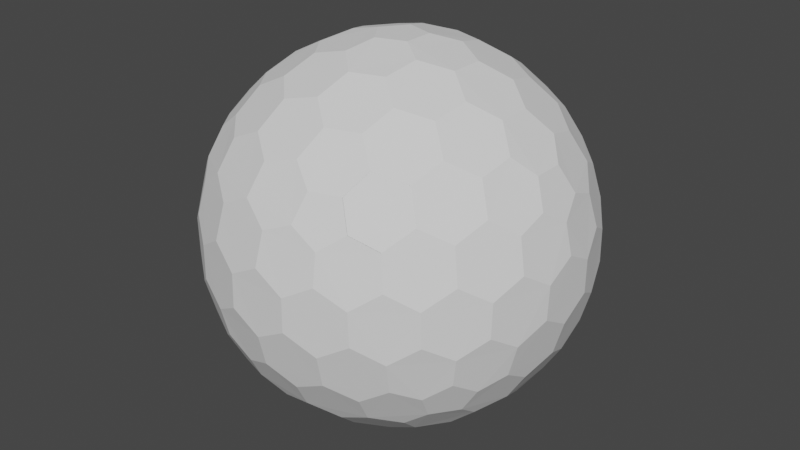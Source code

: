 # Source: barrier01.blend  (saved by Blender 3.3.6; exported with 4.5.12 LTS)
import bpy
from mathutils import Matrix  # noqa: F401  (used for matrix-valued properties, if any)

bpy.ops.wm.read_factory_settings(use_empty=True)
scene = bpy.context.scene
scene.name = 'Scene'

# ---- world
world_world = bpy.data.worlds.new('World'); scene.world = world_world
world_world.use_nodes = True; world_world.node_tree.nodes.clear()
_N = world_world.node_tree.nodes; _L = world_world.node_tree.links
n0 = _N.new('ShaderNodeOutputWorld'); n0.name = 'World Output'; n0.location = (300, 300)
n1 = _N.new('ShaderNodeBackground'); n1.name = 'Background'; n1.location = (10, 300)
n1.inputs[0].default_value = (0.05088, 0.05088, 0.05088, 1.0)
_L.new(n1.outputs[0], n0.inputs[0])
n0.is_active_output = True
world_world.color = (0.05088, 0.05088, 0.05088)
world_world.use_sun_shadow = False
world_world.sun_shadow_jitter_overblur = 0.0

# ---- meshes
me_icosphere = bpy.data.meshes.new('Icosphere')
me_icosphere.from_pydata([(0.04127, -0.1974, -0.9758), (0.7132, -0.4915, -0.533), (-0.108, -0.1489, -0.9758), (-0.108, 0.008087, -0.9758), (0.04127, 0.0566, -0.9758), (0.7957, -0.4915, -0.3995), (-0.1546, -0.9573, -0.3995), (-0.8913, -0.1974, -0.3995), (-0.3962, 0.738, -0.3995), (0.6464, 0.5562, -0.3995), (0.7544, -0.6185, -0.317), (-0.2882, -0.9573, -0.317), (-0.9325, -0.07041, -0.317), (-0.2882, 0.8165, -0.317), (0.7544, 0.4777, -0.317), (0.3294, -0.8303, 0.533), (-0.6209, -0.6185, 0.533), (-0.7132, 0.3507, 0.533), (0.1801, 0.738, 0.533), (0.8245, 0.008087, 0.533), (0.108, 0.008087, 0.9758), (0.3781, 0.01678, 0.9011), (0.6369, 0.01678, 0.7412), (0.2298, 0.09652, 0.9402), (0.1998, 0.2622, 0.9011), (0.5067, 0.1046, 0.8199), (0.4806, 0.2788, 0.7777), (0.3231, 0.3574, 0.8199), (0.2797, 0.5084, 0.7412), (0.7382, 0.09652, 0.626), (0.7166, 0.2622, 0.5817), (0.5888, 0.3574, 0.6556), (0.5378, 0.5084, 0.5817), (0.3869, 0.5801, 0.626), (0.3294, 0.6895, 0.533), (-0.04127, 0.0566, 0.9758), (0.03391, 0.3161, 0.9011), (0.1139, 0.5623, 0.7412), (-0.08776, 0.1997, 0.9402), (-0.2546, 0.2224, 0.9011), (-0.009907, 0.4656, 0.8199), (-0.1836, 0.4946, 0.7777), (-0.307, 0.369, 0.8199), (-0.464, 0.3745, 0.7412), (0.06935, 0.6832, 0.626), (-0.09491, 0.714, 0.5817), (-0.2249, 0.6218, 0.6556), (-0.3843, 0.6199, 0.5817), (-0.4991, 0.4985, 0.626), (-0.6209, 0.4777, 0.533), (-0.1335, -0.07041, 0.9758), (-0.3571, 0.08129, 0.9011), (-0.5665, 0.2334, 0.7412), (-0.284, -0.07041, 0.9402), (-0.3571, -0.2221, 0.9011), (-0.5128, 0.0858, 0.8199), (-0.5941, -0.07041, 0.7777), (-0.5128, -0.2266, 0.8199), (-0.5665, -0.3742, 0.7412), (-0.6953, 0.2284, 0.626), (-0.7753, 0.08171, 0.5817), (-0.7278, -0.07041, 0.6556), (-0.7753, -0.2225, 0.5817), (-0.6953, -0.3693, 0.626), (-0.7132, -0.4915, 0.533), (-0.04127, -0.1974, 0.9758), (-0.2546, -0.3632, 0.9011), (-0.464, -0.5153, 0.7412), (-0.08776, -0.3405, 0.9402), (0.03391, -0.4569, 0.9011), (-0.307, -0.5099, 0.8199), (-0.1836, -0.6354, 0.7777), (-0.009907, -0.6064, 0.8199), (0.1139, -0.7031, 0.7412), (-0.4991, -0.6394, 0.626), (-0.3843, -0.7608, 0.5817), (-0.2249, -0.7626, 0.6556), (-0.09491, -0.8548, 0.5817), (0.06935, -0.8241, 0.626), (0.1801, -0.8788, 0.533), (0.108, -0.1489, 0.9758), (0.1998, -0.4031, 0.9011), (0.2797, -0.6492, 0.7412), (0.2298, -0.2373, 0.9402), (0.3781, -0.1576, 0.9011), (0.3231, -0.4982, 0.8199), (0.4806, -0.4196, 0.7777), (0.5067, -0.2455, 0.8199), (0.6369, -0.1576, 0.7412), (0.3869, -0.7209, 0.626), (0.5378, -0.6492, 0.5817), (0.5888, -0.4982, 0.6556), (0.7166, -0.4031, 0.5817), (0.7382, -0.2373, 0.626), (0.8245, -0.1489, 0.533), (0.8913, 0.0566, 0.3995), (0.9199, 0.2224, 0.1752), (0.8704, 0.3745, -0.08356), (0.8802, 0.1997, 0.342), (0.7908, 0.3161, 0.4333), (0.8706, 0.369, 0.09203), (0.7777, 0.4946, 0.1836), (0.7377, 0.4656, 0.3578), (0.612, 0.5623, 0.4333), (0.7831, 0.4985, -0.1665), (0.6921, 0.6199, -0.08356), (0.687, 0.6218, 0.09203), (0.5627, 0.714, 0.1752), (0.5289, 0.6832, 0.342), (0.3962, 0.738, 0.3995), (0.1546, 0.8165, 0.3995), (0.005802, 0.8949, 0.1752), (-0.1541, 0.8949, -0.08356), (0.01511, 0.8502, 0.342), (-0.1232, 0.8011, 0.4333), (-0.1489, 0.8934, 0.09203), (-0.2971, 0.8438, 0.1836), (-0.2818, 0.7968, 0.3578), (-0.4126, 0.7071, 0.4333), (-0.2991, 0.8502, -0.1665), (-0.4427, 0.8011, -0.08356), (-0.446, 0.7968, 0.09203), (-0.5721, 0.7071, 0.1752), (-0.5533, 0.6655, 0.342), (-0.6464, 0.5562, 0.3995), (-0.7957, 0.3507, 0.3995), (-0.9163, 0.2334, 0.1752), (-0.9657, 0.08129, -0.08356), (-0.8709, 0.2284, 0.342), (-0.867, 0.08171, 0.4333), (-0.9626, 0.0858, 0.09203), (-0.9613, -0.07041, 0.1836), (-0.9119, -0.07041, 0.3578), (-0.867, -0.2225, 0.4333), (-0.968, -0.07041, -0.1665), (-0.9657, -0.2221, -0.08356), (-0.9626, -0.2266, 0.09203), (-0.9163, -0.3742, 0.1752), (-0.8709, -0.3693, 0.342), (-0.7957, -0.4915, 0.3995), (-0.6464, -0.697, 0.3995), (-0.5721, -0.8479, 0.1752), (-0.4427, -0.942, -0.08356), (-0.5533, -0.8063, 0.342), (-0.4126, -0.8479, 0.4333), (-0.446, -0.9377, 0.09203), (-0.2971, -0.9846, 0.1836), (-0.2818, -0.9377, 0.3578), (-0.1232, -0.942, 0.4333), (-0.2991, -0.991, -0.1665), (-0.1541, -1.036, -0.08356), (-0.1489, -1.034, 0.09203), (0.005802, -1.036, 0.1752), (0.01511, -0.991, 0.342), (0.1546, -0.9573, 0.3995), (0.3962, -0.8788, 0.3995), (0.5627, -0.8548, 0.1752), (0.6921, -0.7608, -0.08356), (0.5289, -0.8241, 0.342), (0.612, -0.7031, 0.4333), (0.687, -0.7626, 0.09203), (0.7777, -0.6354, 0.1836), (0.7377, -0.6064, 0.3578), (0.7908, -0.4569, 0.4333), (0.7831, -0.6394, -0.1665), (0.8704, -0.5153, -0.08356), (0.8706, -0.5099, 0.09203), (0.9199, -0.3632, 0.1752), (0.8802, -0.3405, 0.342), (0.8913, -0.1974, 0.3995), (0.2882, 0.8165, 0.317), (0.4427, 0.8011, 0.08356), (0.5721, 0.7071, -0.1752), (0.2991, 0.8502, 0.1665), (0.1541, 0.8949, 0.08356), (0.446, 0.7968, -0.09203), (0.2971, 0.8438, -0.1836), (0.1489, 0.8934, -0.09203), (-0.005802, 0.8949, -0.1752), (0.5533, 0.6655, -0.342), (0.4126, 0.7071, -0.4333), (0.2818, 0.7968, -0.3578), (0.1232, 0.8011, -0.4333), (-0.01511, 0.8502, -0.342), (-0.1546, 0.8165, -0.3995), (-0.7544, 0.4777, 0.317), (-0.6921, 0.6199, 0.08356), (-0.5627, 0.714, -0.1752), (-0.7831, 0.4985, 0.1665), (-0.8704, 0.3745, 0.08356), (-0.687, 0.6218, -0.09203), (-0.7777, 0.4946, -0.1836), (-0.8706, 0.369, -0.09203), (-0.9199, 0.2224, -0.1752), (-0.5289, 0.6832, -0.342), (-0.612, 0.5623, -0.4333), (-0.7377, 0.4656, -0.3578), (-0.7908, 0.3161, -0.4333), (-0.8802, 0.1997, -0.342), (-0.8913, 0.0566, -0.3995), (-0.7544, -0.6185, 0.317), (-0.8704, -0.5153, 0.08356), (-0.9199, -0.3632, -0.1752), (-0.7831, -0.6394, 0.1665), (-0.6921, -0.7608, 0.08356), (-0.8706, -0.5099, -0.09203), (-0.7777, -0.6354, -0.1836), (-0.687, -0.7626, -0.09203), (-0.5627, -0.8548, -0.1752), (-0.8802, -0.3405, -0.342), (-0.7908, -0.4569, -0.4333), (-0.7377, -0.6064, -0.3578), (-0.612, -0.7031, -0.4333), (-0.5289, -0.8241, -0.342), (-0.3962, -0.8788, -0.3995), (0.2882, -0.9573, 0.317), (0.1541, -1.036, 0.08356), (-0.005802, -1.036, -0.1752), (0.2991, -0.991, 0.1665), (0.4427, -0.942, 0.08356), (0.1489, -1.034, -0.09203), (0.2971, -0.9846, -0.1836), (0.446, -0.9377, -0.09203), (0.5721, -0.8479, -0.1752), (-0.01511, -0.991, -0.342), (0.1232, -0.942, -0.4333), (0.2818, -0.9377, -0.3578), (0.4126, -0.8479, -0.4333), (0.5533, -0.8063, -0.342), (0.6464, -0.697, -0.3995), (0.9325, -0.07041, 0.317), (0.9657, -0.2221, 0.08356), (0.9163, -0.3742, -0.1752), (0.968, -0.07041, 0.1665), (0.9657, 0.08129, 0.08356), (0.9626, -0.2266, -0.09203), (0.9613, -0.07041, -0.1836), (0.9626, 0.0858, -0.09203), (0.9163, 0.2334, -0.1752), (0.8709, -0.3693, -0.342), (0.867, -0.2225, -0.4333), (0.9119, -0.07041, -0.3578), (0.867, 0.08171, -0.4333), (0.8709, 0.2284, -0.342), (0.7957, 0.3507, -0.3995), (0.6209, 0.4777, -0.533), (0.464, 0.3745, -0.7412), (0.2546, 0.2224, -0.9011), (0.4991, 0.4985, -0.626), (0.3843, 0.6199, -0.5817), (0.307, 0.369, -0.8199), (0.1836, 0.4946, -0.7777), (0.2249, 0.6218, -0.6556), (0.09491, 0.714, -0.5817), (0.08776, 0.1997, -0.9402), (-0.03391, 0.3161, -0.9011), (0.009907, 0.4656, -0.8199), (-0.1139, 0.5623, -0.7412), (-0.06935, 0.6832, -0.626), (-0.1801, 0.738, -0.533), (-0.3294, 0.6895, -0.533), (-0.2797, 0.5084, -0.7412), (-0.1998, 0.2622, -0.9011), (-0.3869, 0.5801, -0.626), (-0.5378, 0.5084, -0.5817), (-0.3231, 0.3574, -0.8199), (-0.4806, 0.2788, -0.7777), (-0.5888, 0.3574, -0.6556), (-0.7166, 0.2622, -0.5817), (-0.2298, 0.09652, -0.9402), (-0.3781, 0.01678, -0.9011), (-0.5067, 0.1046, -0.8199), (-0.6369, 0.01678, -0.7412), (-0.7382, 0.09652, -0.626), (-0.8245, 0.008087, -0.533), (-0.8245, -0.1489, -0.533), (-0.6369, -0.1576, -0.7412), (-0.3781, -0.1576, -0.9011), (-0.7382, -0.2373, -0.626), (-0.7166, -0.4031, -0.5817), (-0.5067, -0.2455, -0.8199), (-0.4806, -0.4196, -0.7777), (-0.5888, -0.4982, -0.6556), (-0.5378, -0.6492, -0.5817), (-0.2298, -0.2373, -0.9402), (-0.1998, -0.4031, -0.9011), (-0.3231, -0.4982, -0.8199), (-0.2797, -0.6492, -0.7412), (-0.3869, -0.7209, -0.626), (-0.3294, -0.8303, -0.533), (0.7132, 0.3507, -0.533), (0.7753, 0.08171, -0.5817), (0.7753, -0.2225, -0.5817), (0.6953, 0.2284, -0.626), (0.5665, 0.2334, -0.7412), (0.7278, -0.07041, -0.6556), (0.5941, -0.07041, -0.7777), (0.5128, 0.0858, -0.8199), (0.3571, 0.08129, -0.9011), (0.6953, -0.3693, -0.626), (0.5665, -0.3742, -0.7412), (0.5128, -0.2266, -0.8199), (0.3571, -0.2221, -0.9011), (0.284, -0.07041, -0.9402), (0.1335, -0.07041, -0.9758), (-0.1801, -0.8788, -0.533), (-0.1139, -0.7031, -0.7412), (-0.03391, -0.4569, -0.9011), (-0.06935, -0.8241, -0.626), (0.09491, -0.8548, -0.5817), (0.009908, -0.6064, -0.8199), (0.1836, -0.6354, -0.7777), (0.2249, -0.7626, -0.6556), (0.3843, -0.7608, -0.5817), (0.08776, -0.3405, -0.9402), (0.2546, -0.3632, -0.9011), (0.307, -0.5099, -0.8199), (0.464, -0.5153, -0.7412), (0.4991, -0.6394, -0.626), (0.6209, -0.6185, -0.533), (0.04127, -0.1974, -0.9758), (0.04127, -0.1974, -0.9758), (-0.108, -0.1489, -0.9758), (-0.108, -0.1489, -0.9758), (-0.108, 0.008087, -0.9758), (-0.108, 0.008087, -0.9758), (0.04127, 0.0566, -0.9758), (0.04127, 0.0566, -0.9758), (0.7132, -0.4915, -0.533), (0.7132, -0.4915, -0.533), (0.7957, -0.4915, -0.3995), (0.7957, -0.4915, -0.3995), (0.7544, -0.6185, -0.317), (0.7544, -0.6185, -0.317), (-0.1546, -0.9573, -0.3995), (-0.1546, -0.9573, -0.3995), (-0.2882, -0.9573, -0.317), (-0.2882, -0.9573, -0.317), (-0.8913, -0.1974, -0.3995), (-0.8913, -0.1974, -0.3995), (-0.9325, -0.07041, -0.317), (-0.9325, -0.07041, -0.317), (-0.3962, 0.738, -0.3995), (-0.3962, 0.738, -0.3995), (-0.2882, 0.8165, -0.317), (-0.2882, 0.8165, -0.317), (0.6464, 0.5562, -0.3995), (0.6464, 0.5562, -0.3995), (0.7544, 0.4777, -0.317), (0.7544, 0.4777, -0.317), (0.3781, 0.01678, 0.9011), (0.3781, 0.01678, 0.9011), (0.2298, 0.09652, 0.9402), (0.2298, 0.09652, 0.9402), (0.108, 0.008087, 0.9758), (0.108, 0.008087, 0.9758), (0.1998, 0.2622, 0.9011), (0.1998, 0.2622, 0.9011), (0.6369, 0.01678, 0.7412), (0.6369, 0.01678, 0.7412), (0.5067, 0.1046, 0.8199), (0.5067, 0.1046, 0.8199), (0.4806, 0.2788, 0.7777), (0.4806, 0.2788, 0.7777), (0.3231, 0.3574, 0.8199), (0.3231, 0.3574, 0.8199), (0.2797, 0.5084, 0.7412), (0.2797, 0.5084, 0.7412), (0.8245, 0.008087, 0.533), (0.8245, 0.008087, 0.533), (0.7382, 0.09652, 0.626), (0.7382, 0.09652, 0.626), (0.7166, 0.2622, 0.5817), (0.7166, 0.2622, 0.5817), (0.5888, 0.3574, 0.6556), (0.5888, 0.3574, 0.6556), (0.5378, 0.5084, 0.5817), (0.5378, 0.5084, 0.5817), (0.3869, 0.5801, 0.626), (0.3869, 0.5801, 0.626), (0.1801, 0.738, 0.533), (0.1801, 0.738, 0.533), (0.3294, 0.6895, 0.533), (0.3294, 0.6895, 0.533), (-0.04127, 0.0566, 0.9758), (-0.04127, 0.0566, 0.9758), (0.03391, 0.3161, 0.9011), (0.03391, 0.3161, 0.9011), (0.1139, 0.5623, 0.7412), (0.1139, 0.5623, 0.7412), (-0.08776, 0.1997, 0.9402), (-0.08776, 0.1997, 0.9402), (-0.2546, 0.2224, 0.9011), (-0.2546, 0.2224, 0.9011), (-0.009907, 0.4656, 0.8199), (-0.009907, 0.4656, 0.8199), (-0.1836, 0.4946, 0.7777), (-0.1836, 0.4946, 0.7777), (-0.307, 0.369, 0.8199), (-0.307, 0.369, 0.8199), (-0.464, 0.3745, 0.7412), (-0.464, 0.3745, 0.7412), (0.06935, 0.6832, 0.626), (0.06935, 0.6832, 0.626), (-0.09491, 0.714, 0.5817), (-0.09491, 0.714, 0.5817), (-0.2249, 0.6218, 0.6556), (-0.2249, 0.6218, 0.6556), (-0.3843, 0.6199, 0.5817), (-0.3843, 0.6199, 0.5817), (-0.4991, 0.4985, 0.626), (-0.4991, 0.4985, 0.626), (-0.7132, 0.3507, 0.533), (-0.7132, 0.3507, 0.533), (-0.6209, 0.4777, 0.533), (-0.6209, 0.4777, 0.533), (-0.1335, -0.07041, 0.9758), (-0.1335, -0.07041, 0.9758), (-0.3571, 0.08129, 0.9011), (-0.3571, 0.08129, 0.9011), (-0.5665, 0.2334, 0.7412), (-0.5665, 0.2334, 0.7412), (-0.284, -0.07041, 0.9402), (-0.284, -0.07041, 0.9402), (-0.3571, -0.2221, 0.9011), (-0.3571, -0.2221, 0.9011), (-0.5128, 0.0858, 0.8199), (-0.5128, 0.0858, 0.8199), (-0.5941, -0.07041, 0.7777), (-0.5941, -0.07041, 0.7777), (-0.5128, -0.2266, 0.8199), (-0.5128, -0.2266, 0.8199), (-0.5665, -0.3742, 0.7412), (-0.5665, -0.3742, 0.7412), (-0.6953, 0.2284, 0.626), (-0.6953, 0.2284, 0.626), (-0.7753, 0.08171, 0.5817), (-0.7753, 0.08171, 0.5817), (-0.7278, -0.07041, 0.6556), (-0.7278, -0.07041, 0.6556), (-0.7753, -0.2225, 0.5817), (-0.7753, -0.2225, 0.5817), (-0.6953, -0.3693, 0.626), (-0.6953, -0.3693, 0.626), (-0.6209, -0.6185, 0.533), (-0.6209, -0.6185, 0.533), (-0.7132, -0.4915, 0.533), (-0.7132, -0.4915, 0.533), (-0.04127, -0.1974, 0.9758), (-0.04127, -0.1974, 0.9758), (-0.2546, -0.3632, 0.9011), (-0.2546, -0.3632, 0.9011), (-0.464, -0.5153, 0.7412), (-0.464, -0.5153, 0.7412), (-0.08776, -0.3405, 0.9402), (-0.08776, -0.3405, 0.9402), (0.03391, -0.4569, 0.9011), (0.03391, -0.4569, 0.9011), (-0.307, -0.5099, 0.8199), (-0.307, -0.5099, 0.8199), (-0.1836, -0.6354, 0.7777), (-0.1836, -0.6354, 0.7777), (-0.009907, -0.6064, 0.8199), (-0.009907, -0.6064, 0.8199), (0.1139, -0.7031, 0.7412), (0.1139, -0.7031, 0.7412), (-0.4991, -0.6394, 0.626), (-0.4991, -0.6394, 0.626), (-0.3843, -0.7608, 0.5817), (-0.3843, -0.7608, 0.5817), (-0.2249, -0.7626, 0.6556), (-0.2249, -0.7626, 0.6556), (-0.09491, -0.8548, 0.5817), (-0.09491, -0.8548, 0.5817), (0.06935, -0.8241, 0.626), (0.06935, -0.8241, 0.626), (0.3294, -0.8303, 0.533), (0.3294, -0.8295, 0.533), (0.1801, -0.8788, 0.533), (0.1801, -0.8788, 0.533), (0.108, -0.1489, 0.9758), (0.108, -0.1489, 0.9758), (0.1998, -0.4031, 0.9011), (0.1998, -0.4031, 0.9011), (0.2797, -0.6492, 0.7412), (0.2797, -0.6492, 0.7412), (0.2298, -0.2373, 0.9402), (0.2298, -0.2373, 0.9402), (0.3781, -0.1576, 0.9011), (0.3781, -0.1576, 0.9011), (0.3231, -0.4982, 0.8199), (0.3231, -0.4982, 0.8199), (0.4806, -0.4196, 0.7777), (0.4806, -0.4196, 0.7777), (0.5067, -0.2455, 0.8199), (0.5067, -0.2455, 0.8199), (0.6369, -0.1576, 0.7412), (0.6369, -0.1576, 0.7412), (0.3869, -0.7201, 0.626), (0.3869, -0.7209, 0.626), (0.5378, -0.6484, 0.5817), (0.5378, -0.6492, 0.5817), (0.5888, -0.4982, 0.6556), (0.5888, -0.4982, 0.6556), (0.7166, -0.4031, 0.5817), (0.7166, -0.4031, 0.5817), (0.7382, -0.2373, 0.626), (0.7382, -0.2373, 0.626), (0.8245, -0.1489, 0.533), (0.8245, -0.1489, 0.533), (0.8913, 0.0566, 0.3995), (0.8913, 0.0566, 0.3995), (0.9199, 0.2224, 0.1752), (0.9199, 0.2224, 0.1752), (0.8802, 0.1997, 0.342), (0.8802, 0.1997, 0.342), (0.7908, 0.3161, 0.4333), (0.7908, 0.3161, 0.4333), (0.8704, 0.3745, -0.08356), (0.8704, 0.3745, -0.08356), (0.8706, 0.369, 0.09203), (0.8706, 0.369, 0.09203), (0.7777, 0.4946, 0.1836), (0.7777, 0.4946, 0.1836), (0.7377, 0.4656, 0.3578), (0.7377, 0.4656, 0.3578), (0.612, 0.5623, 0.4333), (0.612, 0.5623, 0.4333), (0.7831, 0.4985, -0.1665), (0.7831, 0.4985, -0.1665), (0.6921, 0.6199, -0.08356), (0.6921, 0.6199, -0.08356), (0.687, 0.6218, 0.09203), (0.687, 0.6218, 0.09203), (0.5627, 0.714, 0.1752), (0.5627, 0.714, 0.1752), (0.5289, 0.6832, 0.342), (0.5289, 0.6832, 0.342), (0.3962, 0.738, 0.3995), (0.3962, 0.738, 0.3995), (0.1546, 0.8165, 0.3995), (0.1546, 0.8165, 0.3995), (0.005802, 0.8949, 0.1752), (0.005802, 0.8949, 0.1752), (0.01511, 0.8502, 0.342), (0.01511, 0.8502, 0.342), (-0.1232, 0.8011, 0.4333), (-0.1232, 0.8011, 0.4333), (-0.1541, 0.8949, -0.08356), (-0.1541, 0.8949, -0.08356), (-0.1489, 0.8934, 0.09203), (-0.1489, 0.8934, 0.09203), (-0.2971, 0.8438, 0.1836), (-0.2971, 0.8438, 0.1836), (-0.2818, 0.7968, 0.3578), (-0.2818, 0.7968, 0.3578), (-0.4126, 0.7071, 0.4333), (-0.4126, 0.7071, 0.4333), (-0.2991, 0.8502, -0.1665), (-0.2991, 0.8502, -0.1665), (-0.4427, 0.8011, -0.08356), (-0.4427, 0.8011, -0.08356), (-0.446, 0.7968, 0.09203), (-0.446, 0.7968, 0.09203), (-0.5721, 0.7071, 0.1752), (-0.5721, 0.7071, 0.1752), (-0.5533, 0.6655, 0.342), (-0.5533, 0.6655, 0.342), (-0.6464, 0.5562, 0.3995), (-0.6464, 0.5562, 0.3995), (-0.7957, 0.3507, 0.3995), (-0.7957, 0.3507, 0.3995), (-0.9163, 0.2334, 0.1752), (-0.9163, 0.2334, 0.1752), (-0.8709, 0.2284, 0.342), (-0.8709, 0.2284, 0.342), (-0.867, 0.08171, 0.4333), (-0.867, 0.08171, 0.4333), (-0.9657, 0.08129, -0.08356), (-0.9657, 0.08129, -0.08356), (-0.9626, 0.0858, 0.09203), (-0.9626, 0.0858, 0.09203), (-0.9613, -0.07041, 0.1836), (-0.9613, -0.07041, 0.1836), (-0.9119, -0.07041, 0.3578), (-0.9119, -0.07041, 0.3578), (-0.867, -0.2225, 0.4333), (-0.867, -0.2225, 0.4333), (-0.968, -0.07041, -0.1665), (-0.968, -0.07041, -0.1665), (-0.9657, -0.2221, -0.08356), (-0.9657, -0.2221, -0.08356), (-0.9626, -0.2266, 0.09203), (-0.9626, -0.2266, 0.09203), (-0.9163, -0.3742, 0.1752), (-0.9163, -0.3742, 0.1752), (-0.8709, -0.3693, 0.342), (-0.8709, -0.3693, 0.342), (-0.7957, -0.4915, 0.3995), (-0.7957, -0.4915, 0.3995), (-0.6464, -0.697, 0.3995), (-0.6464, -0.697, 0.3995), (-0.5721, -0.8479, 0.1752), (-0.5721, -0.8479, 0.1752), (-0.5533, -0.8063, 0.342), (-0.5533, -0.8063, 0.342), (-0.4126, -0.8479, 0.4333), (-0.4126, -0.8479, 0.4333), (-0.4427, -0.942, -0.08356), (-0.4427, -0.942, -0.08356), (-0.446, -0.9377, 0.09203), (-0.446, -0.9377, 0.09203), (-0.2971, -0.9846, 0.1836), (-0.2971, -0.9846, 0.1836), (-0.2818, -0.9377, 0.3578), (-0.2818, -0.9377, 0.3578), (-0.1232, -0.942, 0.4333), (-0.1232, -0.942, 0.4333), (-0.2991, -0.991, -0.1665), (-0.2991, -0.991, -0.1665), (-0.1541, -1.036, -0.08356), (-0.1541, -1.036, -0.08356), (-0.1489, -1.034, 0.09203), (-0.1489, -1.034, 0.09203), (0.005802, -1.036, 0.1752), (0.005802, -1.036, 0.1752), (0.01511, -0.991, 0.342), (0.01511, -0.991, 0.342), (0.1546, -0.9573, 0.3995), (0.1546, -0.9573, 0.3995), (0.3962, -0.878, 0.3995), (0.3962, -0.8788, 0.3995), (0.5627, -0.8548, 0.1752), (0.5627, -0.8548, 0.1752), (0.5289, -0.8241, 0.342), (0.5289, -0.8232, 0.342), (0.612, -0.7022, 0.4333), (0.612, -0.7031, 0.4333), (0.6921, -0.7608, -0.08356), (0.6921, -0.7608, -0.08356), (0.687, -0.7626, 0.09203), (0.687, -0.7626, 0.09203), (0.7777, -0.6354, 0.1836), (0.7777, -0.6354, 0.1836), (0.7377, -0.6064, 0.3578), (0.7377, -0.6064, 0.3578), (0.7908, -0.4569, 0.4333), (0.7908, -0.4569, 0.4333), (0.7831, -0.6394, -0.1665), (0.7831, -0.6394, -0.1665), (0.8704, -0.5153, -0.08356), (0.8704, -0.5153, -0.08356), (0.8706, -0.5099, 0.09203), (0.8706, -0.5099, 0.09203), (0.9199, -0.3632, 0.1752), (0.9199, -0.3632, 0.1752), (0.8802, -0.3405, 0.342), (0.8802, -0.3405, 0.342), (0.8913, -0.1974, 0.3995), (0.8913, -0.1974, 0.3995), (0.2882, 0.8165, 0.317), (0.2882, 0.8165, 0.317), (0.4427, 0.8011, 0.08356), (0.4427, 0.8011, 0.08356), (0.5721, 0.7071, -0.1752), (0.5721, 0.7071, -0.1752), (0.2991, 0.8502, 0.1665), (0.2991, 0.8502, 0.1665), (0.1541, 0.8949, 0.08356), (0.1541, 0.8949, 0.08356), (0.446, 0.7968, -0.09203), (0.446, 0.7968, -0.09203), (0.2971, 0.8438, -0.1836), (0.2971, 0.8438, -0.1836), (0.1489, 0.8934, -0.09203), (0.1489, 0.8934, -0.09203), (-0.005802, 0.8949, -0.1752), (-0.005802, 0.8949, -0.1752), (0.5533, 0.6655, -0.342), (0.5533, 0.6655, -0.342), (0.4126, 0.7071, -0.4333), (0.4126, 0.7071, -0.4333), (0.2818, 0.7968, -0.3578), (0.2818, 0.7968, -0.3578), (0.1232, 0.8011, -0.4333), (0.1232, 0.8011, -0.4333), (-0.01511, 0.8502, -0.342), (-0.01511, 0.8502, -0.342), (-0.1546, 0.8165, -0.3995), (-0.1546, 0.8165, -0.3995), (-0.7544, 0.4777, 0.317), (-0.7544, 0.4777, 0.317), (-0.6921, 0.6199, 0.08356), (-0.6921, 0.6199, 0.08356), (-0.5627, 0.714, -0.1752), (-0.5627, 0.714, -0.1752), (-0.7831, 0.4985, 0.1665), (-0.7831, 0.4985, 0.1665), (-0.8704, 0.3745, 0.08356), (-0.8704, 0.3745, 0.08356), (-0.687, 0.6218, -0.09203), (-0.687, 0.6218, -0.09203), (-0.7777, 0.4946, -0.1836), (-0.7777, 0.4946, -0.1836), (-0.8706, 0.369, -0.09203), (-0.8706, 0.369, -0.09203), (-0.9199, 0.2224, -0.1752), (-0.9199, 0.2224, -0.1752), (-0.5289, 0.6832, -0.342), (-0.5289, 0.6832, -0.342), (-0.612, 0.5623, -0.4333), (-0.612, 0.5623, -0.4333), (-0.7377, 0.4656, -0.3578), (-0.7377, 0.4656, -0.3578), (-0.7908, 0.3161, -0.4333), (-0.7908, 0.3161, -0.4333), (-0.8802, 0.1997, -0.342), (-0.8802, 0.1997, -0.342), (-0.8913, 0.0566, -0.3995), (-0.8913, 0.0566, -0.3995), (-0.7544, -0.6185, 0.317), (-0.7544, -0.6185, 0.317), (-0.8704, -0.5153, 0.08356), (-0.8704, -0.5153, 0.08356), (-0.9199, -0.3632, -0.1752), (-0.9199, -0.3632, -0.1752), (-0.7831, -0.6394, 0.1665), (-0.7831, -0.6394, 0.1665), (-0.6921, -0.7608, 0.08356), (-0.6921, -0.7608, 0.08356), (-0.8706, -0.5099, -0.09203), (-0.8706, -0.5099, -0.09203), (-0.7777, -0.6354, -0.1836), (-0.7777, -0.6354, -0.1836), (-0.687, -0.7626, -0.09203), (-0.687, -0.7626, -0.09203), (-0.5627, -0.8548, -0.1752), (-0.5627, -0.8548, -0.1752), (-0.8802, -0.3405, -0.342), (-0.8802, -0.3405, -0.342), (-0.7908, -0.4569, -0.4333), (-0.7908, -0.4569, -0.4333), (-0.7377, -0.6064, -0.3578), (-0.7377, -0.6064, -0.3578), (-0.612, -0.7031, -0.4333), (-0.612, -0.7031, -0.4333), (-0.5289, -0.8241, -0.342), (-0.5289, -0.8241, -0.342), (-0.3962, -0.8788, -0.3995), (-0.3962, -0.8788, -0.3995), (0.2882, -0.9573, 0.317), (0.2882, -0.9573, 0.317), (0.1541, -1.036, 0.08356), (0.1541, -1.036, 0.08356), (-0.005802, -1.036, -0.1752), (-0.005802, -1.036, -0.1752), (0.2991, -0.991, 0.1665), (0.2991, -0.991, 0.1665), (0.4427, -0.942, 0.08356), (0.4427, -0.942, 0.08356), (0.1489, -1.034, -0.09203), (0.1489, -1.034, -0.09203), (0.2971, -0.9846, -0.1836), (0.2971, -0.9846, -0.1836), (0.446, -0.9377, -0.09203), (0.446, -0.9377, -0.09203), (0.5721, -0.8479, -0.1752), (0.5721, -0.8479, -0.1752), (-0.01511, -0.991, -0.342), (-0.01511, -0.991, -0.342), (0.1232, -0.942, -0.4333), (0.1232, -0.942, -0.4333), (0.2818, -0.9377, -0.3578), (0.2818, -0.9377, -0.3578), (0.4126, -0.8479, -0.4333), (0.4126, -0.8479, -0.4333), (0.5533, -0.8063, -0.342), (0.5533, -0.8063, -0.342), (0.6464, -0.697, -0.3995), (0.6464, -0.697, -0.3995), (0.9325, -0.07041, 0.317), (0.9325, -0.07041, 0.317), (0.9657, -0.2221, 0.08356), (0.9657, -0.2221, 0.08356), (0.9163, -0.3742, -0.1752), (0.9163, -0.3742, -0.1752), (0.968, -0.07041, 0.1665), (0.968, -0.07041, 0.1665), (0.9657, 0.08129, 0.08356), (0.9657, 0.08129, 0.08356), (0.9626, -0.2266, -0.09203), (0.9626, -0.2266, -0.09203), (0.9613, -0.07041, -0.1836), (0.9613, -0.07041, -0.1836), (0.9626, 0.0858, -0.09203), (0.9626, 0.0858, -0.09203), (0.9163, 0.2334, -0.1752), (0.9163, 0.2334, -0.1752), (0.8709, -0.3693, -0.342), (0.8709, -0.3693, -0.342), (0.867, -0.2225, -0.4333), (0.867, -0.2225, -0.4333), (0.9119, -0.07041, -0.3578), (0.9119, -0.07041, -0.3578), (0.867, 0.08171, -0.4333), (0.867, 0.08171, -0.4333), (0.8709, 0.2284, -0.342), (0.8709, 0.2284, -0.342), (0.7957, 0.3507, -0.3995), (0.7957, 0.3507, -0.3995), (0.6209, 0.4777, -0.533), (0.6209, 0.4777, -0.533), (0.464, 0.3745, -0.7412), (0.464, 0.3745, -0.7412), (0.4991, 0.4985, -0.626), (0.4991, 0.4985, -0.626), (0.3843, 0.6199, -0.5817), (0.3843, 0.6199, -0.5817), (0.2546, 0.2224, -0.9011), (0.2546, 0.2224, -0.9011), (0.307, 0.369, -0.8199), (0.307, 0.369, -0.8199), (0.1836, 0.4946, -0.7777), (0.1836, 0.4946, -0.7777), (0.2249, 0.6218, -0.6556), (0.2249, 0.6218, -0.6556), (0.09491, 0.714, -0.5817), (0.09491, 0.714, -0.5817), (0.08776, 0.1997, -0.9402), (0.08776, 0.1997, -0.9402), (-0.03391, 0.3161, -0.9011), (-0.03391, 0.3161, -0.9011), (0.009907, 0.4656, -0.8199), (0.009907, 0.4656, -0.8199), (-0.1139, 0.5623, -0.7412), (-0.1139, 0.5623, -0.7412), (-0.06935, 0.6832, -0.626), (-0.06935, 0.6832, -0.626), (-0.1801, 0.738, -0.533), (-0.1801, 0.738, -0.533), (-0.3294, 0.6895, -0.533), (-0.3294, 0.6895, -0.533), (-0.2797, 0.5084, -0.7412), (-0.2797, 0.5084, -0.7412), (-0.1998, 0.2622, -0.9011), (-0.1998, 0.2622, -0.9011), (-0.3869, 0.5801, -0.626), (-0.3869, 0.5801, -0.626), (-0.5378, 0.5084, -0.5817), (-0.5378, 0.5084, -0.5817), (-0.3231, 0.3574, -0.8199), (-0.3231, 0.3574, -0.8199), (-0.4806, 0.2788, -0.7777), (-0.4806, 0.2788, -0.7777), (-0.5888, 0.3574, -0.6556), (-0.5888, 0.3574, -0.6556), (-0.7166, 0.2622, -0.5817), (-0.7166, 0.2622, -0.5817), (-0.2298, 0.09652, -0.9402), (-0.2298, 0.09652, -0.9402), (-0.3781, 0.01678, -0.9011), (-0.3781, 0.01678, -0.9011), (-0.5067, 0.1046, -0.8199), (-0.5067, 0.1046, -0.8199), (-0.6369, 0.01678, -0.7412), (-0.6369, 0.01678, -0.7412), (-0.7382, 0.09652, -0.626), (-0.7382, 0.09652, -0.626), (-0.8245, 0.008087, -0.533), (-0.8245, 0.008087, -0.533), (-0.8245, -0.1489, -0.533), (-0.8245, -0.1489, -0.533), (-0.6369, -0.1576, -0.7412), (-0.6369, -0.1576, -0.7412), (-0.3781, -0.1576, -0.9011), (-0.3781, -0.1576, -0.9011), (-0.7382, -0.2373, -0.626), (-0.7382, -0.2373, -0.626), (-0.7166, -0.4031, -0.5817), (-0.7166, -0.4031, -0.5817), (-0.5067, -0.2455, -0.8199), (-0.5067, -0.2455, -0.8199), (-0.4806, -0.4196, -0.7777), (-0.4806, -0.4196, -0.7777), (-0.5888, -0.4982, -0.6556), (-0.5888, -0.4982, -0.6556), (-0.5378, -0.6492, -0.5817), (-0.5378, -0.6492, -0.5817), (-0.2298, -0.2373, -0.9402), (-0.2298, -0.2373, -0.9402), (-0.1998, -0.4031, -0.9011), (-0.1998, -0.4031, -0.9011), (-0.3231, -0.4982, -0.8199), (-0.3231, -0.4982, -0.8199), (-0.2797, -0.6492, -0.7412), (-0.2797, -0.6492, -0.7412), (-0.3869, -0.7209, -0.626), (-0.3869, -0.7209, -0.626), (-0.3294, -0.8303, -0.533), (-0.3294, -0.8303, -0.533), (0.7132, 0.3507, -0.533), (0.7132, 0.3507, -0.533), (0.7753, 0.08171, -0.5817), (0.7753, 0.08171, -0.5817), (0.7753, -0.2225, -0.5817), (0.7753, -0.2225, -0.5817), (0.6953, 0.2284, -0.626), (0.6953, 0.2284, -0.626), (0.5665, 0.2334, -0.7412), (0.5665, 0.2334, -0.7412), (0.7278, -0.07041, -0.6556), (0.7278, -0.07041, -0.6556), (0.5941, -0.07041, -0.7777), (0.5941, -0.07041, -0.7777), (0.5128, 0.0858, -0.8199), (0.5128, 0.0858, -0.8199), (0.3571, 0.08129, -0.9011), (0.3571, 0.08129, -0.9011), (0.6953, -0.3693, -0.626), (0.6953, -0.3693, -0.626), (0.5665, -0.3742, -0.7412), (0.5665, -0.3742, -0.7412), (0.5128, -0.2266, -0.8199), (0.5128, -0.2266, -0.8199), (0.3571, -0.2221, -0.9011), (0.3571, -0.2221, -0.9011), (0.284, -0.07041, -0.9402), (0.284, -0.07041, -0.9402), (0.1335, -0.07041, -0.9758), (0.1335, -0.07041, -0.9758), (-0.1801, -0.8788, -0.533), (-0.1801, -0.8788, -0.533), (-0.1139, -0.7031, -0.7412), (-0.1139, -0.7031, -0.7412), (-0.03391, -0.4569, -0.9011), (-0.03391, -0.4569, -0.9011), (-0.06935, -0.8241, -0.626), (-0.06935, -0.8241, -0.626), (0.09491, -0.8548, -0.5817), (0.09491, -0.8548, -0.5817), (0.009908, -0.6064, -0.8199), (0.009908, -0.6064, -0.8199), (0.1836, -0.6354, -0.7777), (0.1836, -0.6354, -0.7777), (0.2249, -0.7626, -0.6556), (0.2249, -0.7626, -0.6556), (0.3843, -0.7608, -0.5817), (0.3843, -0.7608, -0.5817), (0.08776, -0.3405, -0.9402), (0.08776, -0.3405, -0.9402), (0.2546, -0.3632, -0.9011), (0.2546, -0.3632, -0.9011), (0.307, -0.5099, -0.8199), (0.307, -0.5099, -0.8199), (0.464, -0.5153, -0.7412), (0.464, -0.5153, -0.7412), (0.4991, -0.6394, -0.626), (0.4991, -0.6394, -0.626), (0.6209, -0.6185, -0.533), (0.6209, -0.6185, -0.533)], [], [(322, 320, 948, 934, 890, 888), (329, 958, 956, 954, 920, 918), (330, 328, 919, 904, 800, 798), (324, 323, 889, 874, 860, 858), (326, 325, 859, 844, 830, 828), (321, 2, 3, 327, 928), (332, 331, 799, 784, 650, 648), (335, 930, 937, 938, 770, 768), (336, 334, 769, 754, 620, 618), (339, 870, 877, 878, 740, 738), (340, 338, 739, 724, 590, 588), (343, 840, 847, 848, 710, 708), (344, 342, 709, 694, 560, 558), (347, 810, 815, 816, 680, 678), (348, 346, 679, 664, 530, 528), (778, 959, 1, 5, 333), (808, 900, 811, 9, 349), (477, 630, 635, 636, 500, 498), (445, 600, 605, 606, 468, 466), (413, 570, 575, 576, 436, 434), (381, 540, 545, 546, 404, 402), (368, 510, 515, 516, 372, 370), (354, 480, 487, 488, 350, 352), (384, 355, 353, 356, 386, 390), (358, 371, 373, 374, 362, 360), (387, 357, 365, 366, 388, 394), (483, 491, 492, 494, 489, 486), (538, 660, 541, 380, 382), (416, 385, 391, 392, 418, 422), (441, 586, 597, 598, 447, 442), (389, 403, 405, 406, 396, 395), (419, 393, 399, 400, 420, 426), (36, 40, 397, 398, 39, 38), (363, 375, 376, 378, 367, 364), (41, 407, 408, 410, 401, 42), (51, 427, 428, 430, 424, 423), (568, 690, 571, 412, 414), (448, 417, 53, 425, 450, 454), (449, 481, 20, 35, 50), (421, 435, 437, 438, 429, 55), (451, 54, 431, 432, 452, 458), (52, 43, 411, 415, 17, 59), (56, 439, 440, 443, 433, 57), (542, 551, 552, 554, 547, 544), (599, 720, 601, 444, 446), (80, 65, 455, 456, 482, 83), (453, 467, 469, 470, 460, 459), (81, 457, 463, 464, 484, 490), (67, 58, 63, 64, 16, 74), (66, 70, 461, 462, 69, 68), (628, 750, 631, 476, 478), (485, 499, 501, 502, 493, 85), (351, 361, 26, 27, 24, 23), (82, 465, 475, 479, 15, 89), (359, 496, 507, 508, 369, 29), (632, 641, 642, 644, 637, 634), (21, 84, 495, 497, 22, 25), (655, 782, 786, 781, 659, 656), (511, 780, 787, 788, 512, 514), (518, 529, 531, 532, 522, 520), (37, 28, 379, 383, 18, 44), (523, 533, 534, 536, 527, 524), (663, 671, 672, 674, 669, 666), (30, 517, 525, 526, 377, 31), (801, 905, 910, 902, 804, 802), (110, 661, 667, 668, 543, 113), (548, 559, 561, 562, 553, 550), (32, 103, 537, 539, 34, 33), (116, 563, 564, 566, 557, 555), (572, 581, 582, 584, 577, 574), (45, 114, 117, 556, 409, 46), (565, 692, 696, 691, 569, 567), (125, 185, 697, 698, 573, 128), (578, 589, 591, 592, 583, 580), (47, 118, 123, 124, 49, 48), (693, 701, 702, 704, 699, 188), (131, 593, 594, 596, 587, 585), (745, 886, 897, 898, 749, 746), (140, 721, 727, 728, 602, 604), (608, 619, 621, 622, 612, 610), (603, 611, 613, 614, 607, 143), (146, 623, 624, 626, 617, 615), (723, 731, 732, 734, 729, 726), (75, 144, 147, 616, 472, 471), (155, 751, 757, 758, 633, 158), (638, 649, 651, 652, 643, 640), (161, 653, 654, 657, 647, 645), (505, 646, 168, 658, 509, 506), (165, 785, 790, 783, 167, 166), (86, 503, 504, 93, 88, 87), (169, 230, 95, 19, 94), (665, 179, 681, 682, 673, 670), (105, 172, 175, 662, 535, 106), (60, 129, 132, 133, 62, 61), (231, 791, 792, 794, 789, 233), (812, 821, 822, 824, 817, 814), (176, 683, 684, 686, 677, 675), (925, 950, 949, 0, 929, 926), (695, 194, 711, 712, 703, 700), (120, 187, 190, 186, 122, 121), (111, 174, 177, 676, 549, 115), (126, 189, 705, 706, 579, 130), (191, 713, 714, 716, 707, 192), (895, 932, 936, 931, 899, 896), (725, 209, 741, 742, 733, 730), (609, 736, 747, 748, 337, 149), (473, 148, 627, 629, 79, 474), (206, 743, 744, 213, 737, 735), (127, 193, 717, 718, 341, 134), (853, 863, 864, 866, 857, 854), (71, 76, 77, 78, 73, 72), (141, 204, 207, 208, 142, 145), (755, 224, 771, 772, 762, 760), (150, 217, 761, 752, 625, 151), (595, 722, 203, 200, 139, 138), (763, 773, 774, 776, 767, 764), (943, 953, 955, 957, 947, 944), (156, 759, 765, 766, 639, 160), (232, 239, 240, 803, 793, 235), (157, 223, 777, 779, 10, 164), (107, 171, 173, 170, 109, 108), (236, 241, 805, 806, 797, 795), (513, 521, 101, 102, 99, 98), (96, 234, 237, 796, 519, 100), (245, 901, 907, 908, 813, 248), (818, 829, 831, 832, 823, 820), (242, 903, 906, 290, 809, 807), (112, 178, 687, 688, 345, 119), (251, 833, 834, 836, 827, 825), (843, 851, 852, 855, 849, 846), (180, 249, 252, 826, 685, 181), (838, 841, 8, 13, 689), (845, 269, 861, 862, 266, 850), (255, 262, 265, 842, 835, 256), (182, 253, 837, 839, 184, 183), (291, 911, 912, 914, 909, 293), (873, 881, 882, 884, 879, 876), (135, 202, 205, 201, 137, 136), (868, 871, 7, 12, 719), (875, 284, 891, 892, 883, 880), (270, 277, 280, 872, 865, 271), (715, 856, 867, 869, 199, 198), (210, 279, 885, 887, 212, 211), (281, 893, 894, 288, 283, 282), (933, 941, 942, 945, 939, 308), (152, 753, 756, 215, 154, 153), (289, 305, 6, 11, 214), (292, 299, 921, 922, 913, 295), (257, 261, 263, 260, 259, 258), (97, 238, 243, 244, 14, 104), (216, 220, 221, 222, 219, 218), (296, 923, 924, 927, 917, 915), (195, 264, 267, 268, 197, 196), (246, 294, 297, 916, 819, 250), (935, 314, 951, 952, 311, 940), (285, 307, 310, 306, 287, 286), (272, 276, 278, 275, 274, 273), (300, 317, 316, 315, 302, 301), (247, 298, 303, 304, 4, 254), (775, 946, 318, 319, 229, 228), (225, 309, 312, 313, 227, 226), (90, 159, 162, 163, 92, 91)])
_uv = me_icosphere.uv_layers.new(name='UVMap')
_uv.uv.foreach_set('vector', [0.2773, 0.9748, 0.5346, 0.8263, 0.5346, 0.5292, 0.2773, 0.3806, 0.02004, 0.5292, 0.02004, 0.8263, 0.2773, 0.9748, 0.5346, 0.8263, 0.5346, 0.5292, 0.2773, 0.3806, 0.02004, 0.5292, 0.02004, 0.8263, 0.2773, 0.9748, 0.5346, 0.8263, 0.5346, 0.5292, 0.2773, 0.3806, 0.02004, 0.5292, 0.02004, 0.8263, 0.2773, 0.9748, 0.5346, 0.8263, 0.5346, 0.5292, 0.2773, 0.3806, 0.02004, 0.5292, 0.02004, 0.8263, 0.2773, 0.9748, 0.5346, 0.8263, 0.5346, 0.5292, 0.2773, 0.3806, 0.02004, 0.5292, 0.02004, 0.8263, 0.68, 0.6034, 0.985, 0.3818, 0.8685, 0.02333, 0.4916, 0.02333, 0.3705, 0.3818, 0.2773, 0.9748, 0.5346, 0.8263, 0.5346, 0.5292, 0.2773, 0.3806, 0.02004, 0.5292, 0.02004, 0.8263, 0.2773, 0.9748, 0.5346, 0.8263, 0.5346, 0.5292, 0.2773, 0.3806, 0.02004, 0.5292, 0.02004, 0.8263, 0.2773, 0.9748, 0.5346, 0.8263, 0.5346, 0.5292, 0.2773, 0.3806, 0.02004, 0.5292, 0.02004, 0.8263, 0.2773, 0.9748, 0.5346, 0.8263, 0.5346, 0.5292, 0.2773, 0.3806, 0.02004, 0.5292, 0.02004, 0.8263, 0.2773, 0.9748, 0.5346, 0.8263, 0.5346, 0.5292, 0.2773, 0.3806, 0.02004, 0.5292, 0.02004, 0.8263, 0.2773, 0.9748, 0.5346, 0.8263, 0.5346, 0.5292, 0.2773, 0.3806, 0.02004, 0.5292, 0.02004, 0.8263, 0.2773, 0.9748, 0.5346, 0.8263, 0.5346, 0.5292, 0.2773, 0.3806, 0.02004, 0.5292, 0.02004, 0.8263, 0.2773, 0.9748, 0.5346, 0.8263, 0.5346, 0.5292, 0.2773, 0.3806, 0.02004, 0.5292, 0.02004, 0.8263, 0.2773, 0.9748, 0.5346, 0.8263, 0.5346, 0.5292, 0.2773, 0.3806, 0.02004, 0.5292, 0.02004, 0.8263, 0.68, 0.6034, 0.985, 0.3818, 0.8685, 0.02333, 0.4916, 0.02333, 0.3751, 0.3818, 0.68, 0.6034, 0.985, 0.3818, 0.8685, 0.02333, 0.4916, 0.02333, 0.3751, 0.3818, 0.2773, 0.9748, 0.5346, 0.8263, 0.5346, 0.5292, 0.2773, 0.3806, 0.02004, 0.5292, 0.02004, 0.8263, 0.2773, 0.9748, 0.5346, 0.8263, 0.5346, 0.5292, 0.2773, 0.3806, 0.02004, 0.5292, 0.02004, 0.8263, 0.2773, 0.9748, 0.5346, 0.8263, 0.5346, 0.5292, 0.2773, 0.3806, 0.02004, 0.5292, 0.02004, 0.8263, 0.2773, 0.9748, 0.5346, 0.8263, 0.5346, 0.5292, 0.2773, 0.3806, 0.02004, 0.5292, 0.02004, 0.8263, 0.2773, 0.9748, 0.5346, 0.8263, 0.5346, 0.5292, 0.2773, 0.3806, 0.02004, 0.5292, 0.02004, 0.8263, 0.2773, 0.9748, 0.5346, 0.8263, 0.5346, 0.5292, 0.2773, 0.3806, 0.02004, 0.5292, 0.02004, 0.8263, 0.2773, 0.9748, 0.5346, 0.8263, 0.5346, 0.5292, 0.2773, 0.3806, 0.02004, 0.5292, 0.02004, 0.8263, 0.2773, 0.9748, 0.5346, 0.8263, 0.5346, 0.5292, 0.2773, 0.3806, 0.02004, 0.5292, 0.02004, 0.8263, 0.2773, 0.9748, 0.5346, 0.8263, 0.5346, 0.5292, 0.2773, 0.3806, 0.02004, 0.5292, 0.02004, 0.8263, 0.2773, 0.9748, 0.5346, 0.8263, 0.5346, 0.5292, 0.2773, 0.3806, 0.02004, 0.5292, 0.02004, 0.8263, 0.68, 0.6034, 0.985, 0.3818, 0.8685, 0.02333, 0.4916, 0.02333, 0.3751, 0.3818, 0.2773, 0.9748, 0.5346, 0.8263, 0.5346, 0.5292, 0.2773, 0.3806, 0.02004, 0.5292, 0.02004, 0.8263, 0.2773, 0.9748, 0.5346, 0.8263, 0.5346, 0.5292, 0.2773, 0.3806, 0.02004, 0.5292, 0.02004, 0.8263, 0.2773, 0.9748, 0.5346, 0.8263, 0.5346, 0.5292, 0.2773, 0.3806, 0.02004, 0.5292, 0.02004, 0.8263, 0.2773, 0.9748, 0.5346, 0.8263, 0.5346, 0.5292, 0.2773, 0.3806, 0.02004, 0.5292, 0.02004, 0.8263, 0.2773, 0.9748, 0.5346, 0.8263, 0.5346, 0.5292, 0.2773, 0.3806, 0.02004, 0.5292, 0.02004, 0.8263, 0.2773, 0.9748, 0.5346, 0.8263, 0.5346, 0.5292, 0.2773, 0.3806, 0.02004, 0.5292, 0.02004, 0.8263, 0.2773, 0.9748, 0.5346, 0.8263, 0.5346, 0.5292, 0.2773, 0.3806, 0.02004, 0.5292, 0.02004, 0.8263, 0.2773, 0.9748, 0.5346, 0.8263, 0.5346, 0.5292, 0.2773, 0.3806, 0.02004, 0.5292, 0.02004, 0.8263, 0.68, 0.6034, 0.985, 0.3818, 0.8685, 0.02333, 0.4916, 0.02333, 0.3751, 0.3818, 0.2773, 0.9748, 0.5346, 0.8263, 0.5346, 0.5292, 0.2773, 0.3806, 0.02004, 0.5292, 0.02004, 0.8263, 0.68, 0.6034, 0.985, 0.3818, 0.8685, 0.02333, 0.4916, 0.02333, 0.3751, 0.3818, 0.2773, 0.9748, 0.5346, 0.8263, 0.5346, 0.5292, 0.2773, 0.3806, 0.02004, 0.5292, 0.02004, 0.8263, 0.2773, 0.9748, 0.5346, 0.8263, 0.5346, 0.5292, 0.2773, 0.3806, 0.02004, 0.5292, 0.02004, 0.8263, 0.2773, 0.9748, 0.5346, 0.8263, 0.5346, 0.5292, 0.2773, 0.3806, 0.02004, 0.5292, 0.02004, 0.8263, 0.2773, 0.9748, 0.5346, 0.8263, 0.5346, 0.5292, 0.2773, 0.3806, 0.02004, 0.5292, 0.02004, 0.8263, 0.2773, 0.9748, 0.5346, 0.8263, 0.5346, 0.5292, 0.2773, 0.3806, 0.02004, 0.5292, 0.02004, 0.8263, 0.68, 0.6034, 0.985, 0.3818, 0.8685, 0.02333, 0.4916, 0.02333, 0.3751, 0.3818, 0.2773, 0.9748, 0.5346, 0.8263, 0.5346, 0.5292, 0.2773, 0.3806, 0.02004, 0.5292, 0.02004, 0.8263, 0.2773, 0.9748, 0.5346, 0.8263, 0.5346, 0.5292, 0.2773, 0.3806, 0.02004, 0.5292, 0.02004, 0.8263, 0.2773, 0.9748, 0.5346, 0.8263, 0.5346, 0.5292, 0.2773, 0.3806, 0.02004, 0.5292, 0.02004, 0.8263, 0.2773, 0.9748, 0.5346, 0.8263, 0.5346, 0.5292, 0.2773, 0.3806, 0.02004, 0.5292, 0.02004, 0.8263, 0.2773, 0.9748, 0.5346, 0.8263, 0.5346, 0.5292, 0.2773, 0.3806, 0.02004, 0.5292, 0.02004, 0.8263, 0.68, 0.6034, 0.985, 0.3818, 0.8685, 0.02333, 0.4916, 0.02333, 0.3751, 0.3818, 0.2773, 0.9748, 0.5346, 0.8263, 0.5346, 0.5292, 0.2773, 0.3806, 0.02004, 0.5292, 0.02004, 0.8263, 0.2773, 0.9748, 0.5346, 0.8263, 0.5346, 0.5292, 0.2773, 0.3806, 0.02004, 0.5292, 0.02004, 0.8263, 0.2773, 0.9748, 0.5346, 0.8263, 0.5346, 0.5292, 0.2773, 0.3806, 0.02004, 0.5292, 0.02004, 0.8263, 0.2773, 0.9748, 0.5346, 0.8263, 0.5346, 0.5292, 0.2773, 0.3806, 0.02004, 0.5292, 0.02004, 0.8263, 0.2773, 0.9748, 0.5346, 0.8263, 0.5346, 0.5292, 0.2773, 0.3806, 0.02004, 0.5292, 0.02004, 0.8263, 0.2773, 0.9748, 0.5346, 0.8263, 0.5346, 0.5292, 0.2773, 0.3806, 0.02004, 0.5292, 0.02004, 0.8263, 0.2773, 0.9748, 0.5346, 0.8263, 0.5346, 0.5292, 0.2773, 0.3806, 0.02004, 0.5292, 0.02004, 0.8263, 0.2773, 0.9748, 0.5346, 0.8263, 0.5346, 0.5292, 0.2773, 0.3806, 0.02004, 0.5292, 0.02004, 0.8263, 0.2773, 0.9748, 0.5346, 0.8263, 0.5346, 0.5292, 0.2773, 0.3806, 0.02004, 0.5292, 0.02004, 0.8263, 0.2773, 0.9748, 0.5346, 0.8263, 0.5346, 0.5292, 0.2773, 0.3806, 0.02004, 0.5292, 0.02004, 0.8263, 0.2773, 0.9748, 0.5346, 0.8263, 0.5346, 0.5292, 0.2773, 0.3806, 0.02004, 0.5292, 0.02004, 0.8263, 0.2773, 0.9748, 0.5346, 0.8263, 0.5346, 0.5292, 0.2773, 0.3806, 0.02004, 0.5292, 0.02004, 0.8263, 0.2773, 0.9748, 0.5346, 0.8263, 0.5346, 0.5292, 0.2773, 0.3806, 0.02004, 0.5292, 0.02004, 0.8263, 0.2773, 0.9748, 0.5346, 0.8263, 0.5346, 0.5292, 0.2773, 0.3806, 0.02004, 0.5292, 0.02004, 0.8263, 0.2773, 0.9748, 0.5346, 0.8263, 0.5346, 0.5292, 0.2773, 0.3806, 0.02004, 0.5292, 0.02004, 0.8263, 0.2773, 0.9748, 0.5346, 0.8263, 0.5346, 0.5292, 0.2773, 0.3806, 0.02004, 0.5292, 0.02004, 0.8263, 0.2773, 0.9748, 0.5346, 0.8263, 0.5346, 0.5292, 0.2773, 0.3806, 0.02004, 0.5292, 0.02004, 0.8263, 0.2773, 0.9748, 0.5346, 0.8263, 0.5346, 0.5292, 0.2773, 0.3806, 0.02004, 0.5292, 0.02004, 0.8263, 0.2773, 0.9748, 0.5346, 0.8263, 0.5346, 0.5292, 0.2773, 0.3806, 0.02004, 0.5292, 0.02004, 0.8263, 0.2773, 0.9748, 0.5346, 0.8263, 0.5346, 0.5292, 0.2773, 0.3806, 0.02004, 0.5292, 0.02004, 0.8263, 0.2773, 0.9748, 0.5346, 0.8263, 0.5346, 0.5292, 0.2773, 0.3806, 0.02004, 0.5292, 0.02004, 0.8263, 0.2773, 0.9748, 0.5346, 0.8263, 0.5346, 0.5292, 0.2773, 0.3806, 0.02004, 0.5292, 0.02004, 0.8263, 0.2773, 0.9748, 0.5346, 0.8263, 0.5346, 0.5292, 0.2773, 0.3806, 0.02004, 0.5292, 0.02004, 0.8263, 0.2773, 0.9748, 0.5346, 0.8263, 0.5346, 0.5292, 0.2773, 0.3806, 0.02004, 0.5292, 0.02004, 0.8263, 0.2773, 0.9748, 0.5346, 0.8263, 0.5346, 0.5292, 0.2773, 0.3806, 0.02004, 0.5292, 0.02004, 0.8263, 0.2773, 0.9748, 0.5346, 0.8263, 0.5346, 0.5292, 0.2773, 0.3806, 0.02004, 0.5292, 0.02004, 0.8263, 0.2773, 0.9748, 0.5346, 0.8263, 0.5346, 0.5292, 0.2773, 0.3806, 0.02004, 0.5292, 0.02004, 0.8263, 0.2773, 0.9748, 0.5346, 0.8263, 0.5346, 0.5292, 0.2773, 0.3806, 0.02004, 0.5292, 0.02004, 0.8263, 0.2773, 0.9748, 0.5346, 0.8263, 0.5346, 0.5292, 0.2773, 0.3806, 0.02004, 0.5292, 0.02004, 0.8263, 0.2773, 0.9748, 0.5346, 0.8263, 0.5346, 0.5292, 0.2773, 0.3806, 0.02004, 0.5292, 0.02004, 0.8263, 0.2773, 0.9748, 0.5346, 0.8263, 0.5346, 0.5292, 0.2773, 0.3806, 0.02004, 0.5292, 0.02004, 0.8263, 0.2773, 0.9748, 0.5346, 0.8263, 0.5346, 0.5292, 0.2773, 0.3806, 0.02004, 0.5292, 0.02004, 0.8263, 0.2773, 0.9748, 0.5346, 0.8263, 0.5346, 0.5292, 0.2773, 0.3806, 0.02004, 0.5292, 0.02004, 0.8263, 0.2773, 0.9748, 0.5346, 0.8263, 0.5346, 0.5292, 0.2773, 0.3806, 0.02004, 0.5292, 0.02004, 0.8263, 0.2773, 0.9748, 0.5346, 0.8263, 0.5346, 0.5292, 0.2773, 0.3806, 0.02004, 0.5292, 0.02004, 0.8263, 0.2773, 0.9748, 0.5346, 0.8263, 0.5346, 0.5292, 0.2773, 0.3806, 0.02004, 0.5292, 0.02004, 0.8263, 0.2773, 0.9748, 0.5346, 0.8263, 0.5346, 0.5292, 0.2773, 0.3806, 0.02004, 0.5292, 0.02004, 0.8263, 0.2773, 0.9748, 0.5346, 0.8263, 0.5346, 0.5292, 0.2773, 0.3806, 0.02004, 0.5292, 0.02004, 0.8263, 0.2773, 0.9748, 0.5346, 0.8263, 0.5346, 0.5292, 0.2773, 0.3806, 0.02004, 0.5292, 0.02004, 0.8263, 0.68, 0.6034, 0.985, 0.3818, 0.8685, 0.02333, 0.4916, 0.02333, 0.3751, 0.3818, 0.2773, 0.9748, 0.5346, 0.8263, 0.5346, 0.5292, 0.2773, 0.3806, 0.02004, 0.5292, 0.02004, 0.8263, 0.2773, 0.9748, 0.5346, 0.8263, 0.5346, 0.5292, 0.2773, 0.3806, 0.02004, 0.5292, 0.02004, 0.8263, 0.2773, 0.9748, 0.5346, 0.8263, 0.5346, 0.5292, 0.2773, 0.3806, 0.02004, 0.5292, 0.02004, 0.8263, 0.2773, 0.9748, 0.5346, 0.8263, 0.5346, 0.5292, 0.2773, 0.3806, 0.02004, 0.5292, 0.02004, 0.8263, 0.2773, 0.9748, 0.5346, 0.8263, 0.5346, 0.5292, 0.2773, 0.3806, 0.02004, 0.5292, 0.02004, 0.8263, 0.2773, 0.9748, 0.5346, 0.8263, 0.5346, 0.5292, 0.2773, 0.3806, 0.02004, 0.5292, 0.02004, 0.8263, 0.2773, 0.9748, 0.5346, 0.8263, 0.5346, 0.5292, 0.2773, 0.3806, 0.02004, 0.5292, 0.02004, 0.8263, 0.2773, 0.9748, 0.5346, 0.8263, 0.5346, 0.5292, 0.2773, 0.3806, 0.02004, 0.5292, 0.02004, 0.8263, 0.2773, 0.9748, 0.5346, 0.8263, 0.5346, 0.5292, 0.2773, 0.3806, 0.02004, 0.5292, 0.02004, 0.8263, 0.2773, 0.9748, 0.5346, 0.8263, 0.5346, 0.5292, 0.2773, 0.3806, 0.02004, 0.5292, 0.02004, 0.8263, 0.2773, 0.9748, 0.5346, 0.8263, 0.5346, 0.5292, 0.2773, 0.3806, 0.02004, 0.5292, 0.02004, 0.8263, 0.2773, 0.9748, 0.5346, 0.8263, 0.5346, 0.5292, 0.2773, 0.3806, 0.02004, 0.5292, 0.02004, 0.8263, 0.2773, 0.9748, 0.5346, 0.8263, 0.5346, 0.5292, 0.2773, 0.3806, 0.02004, 0.5292, 0.02004, 0.8263, 0.2773, 0.9748, 0.5346, 0.8263, 0.5346, 0.5292, 0.2773, 0.3806, 0.02004, 0.5292, 0.02004, 0.8263, 0.2773, 0.9748, 0.5346, 0.8263, 0.5346, 0.5292, 0.2773, 0.3806, 0.02004, 0.5292, 0.02004, 0.8263, 0.2773, 0.9748, 0.5346, 0.8263, 0.5346, 0.5292, 0.2773, 0.3806, 0.02004, 0.5292, 0.02004, 0.8263, 0.2773, 0.9748, 0.5346, 0.8263, 0.5346, 0.5292, 0.2773, 0.3806, 0.02004, 0.5292, 0.02004, 0.8263, 0.2773, 0.9748, 0.5346, 0.8263, 0.5346, 0.5292, 0.2773, 0.3806, 0.02004, 0.5292, 0.02004, 0.8263, 0.2773, 0.9748, 0.5346, 0.8263, 0.5346, 0.5292, 0.2773, 0.3806, 0.02004, 0.5292, 0.02004, 0.8263, 0.2773, 0.9748, 0.5346, 0.8263, 0.5346, 0.5292, 0.2773, 0.3806, 0.02004, 0.5292, 0.02004, 0.8263, 0.2773, 0.9748, 0.5346, 0.8263, 0.5346, 0.5292, 0.2773, 0.3806, 0.02004, 0.5292, 0.02004, 0.8263, 0.2773, 0.9748, 0.5346, 0.8263, 0.5346, 0.5292, 0.2773, 0.3806, 0.02004, 0.5292, 0.02004, 0.8263, 0.2773, 0.9748, 0.5346, 0.8263, 0.5346, 0.5292, 0.2773, 0.3806, 0.02004, 0.5292, 0.02004, 0.8263, 0.2773, 0.9748, 0.5346, 0.8263, 0.5346, 0.5292, 0.2773, 0.3806, 0.02004, 0.5292, 0.02004, 0.8263, 0.2773, 0.9748, 0.5346, 0.8263, 0.5346, 0.5292, 0.2773, 0.3806, 0.02004, 0.5292, 0.02004, 0.8263, 0.2773, 0.9748, 0.5346, 0.8263, 0.5346, 0.5292, 0.2773, 0.3806, 0.02004, 0.5292, 0.02004, 0.8263, 0.2773, 0.9748, 0.5346, 0.8263, 0.5346, 0.5292, 0.2773, 0.3806, 0.02004, 0.5292, 0.02004, 0.8263, 0.2773, 0.9748, 0.5346, 0.8263, 0.5346, 0.5292, 0.2773, 0.3806, 0.02004, 0.5292, 0.02004, 0.8263, 0.2773, 0.9748, 0.5346, 0.8263, 0.5346, 0.5292, 0.2773, 0.3806, 0.02004, 0.5292, 0.02004, 0.8263, 0.2773, 0.9748, 0.5346, 0.8263, 0.5346, 0.5292, 0.2773, 0.3806, 0.02004, 0.5292, 0.02004, 0.8263, 0.2773, 0.9748, 0.5346, 0.8263, 0.5346, 0.5292, 0.2773, 0.3806, 0.02004, 0.5292, 0.02004, 0.8263, 0.2773, 0.9748, 0.5346, 0.8263, 0.5346, 0.5292, 0.2773, 0.3806, 0.02004, 0.5292, 0.02004, 0.8263, 0.2773, 0.9748, 0.5346, 0.8263, 0.5346, 0.5292, 0.2773, 0.3806, 0.02004, 0.5292, 0.02004, 0.8263, 0.2773, 0.9748, 0.5346, 0.8263, 0.5346, 0.5292, 0.2773, 0.3806, 0.02004, 0.5292, 0.02004, 0.8263, 0.2773, 0.9748, 0.5346, 0.8263, 0.5346, 0.5292, 0.2773, 0.3806, 0.02004, 0.5292, 0.02004, 0.8263, 0.2773, 0.9748, 0.5346, 0.8263, 0.5346, 0.5292, 0.2773, 0.3806, 0.02004, 0.5292, 0.02004, 0.8263, 0.2773, 0.9748, 0.5346, 0.8263, 0.5346, 0.5292, 0.2773, 0.3806, 0.02004, 0.5292, 0.02004, 0.8263, 0.2773, 0.9748, 0.5346, 0.8263, 0.5346, 0.5292, 0.2773, 0.3806, 0.02004, 0.5292, 0.02004, 0.8263, 0.2773, 0.9748, 0.5346, 0.8263, 0.5346, 0.5292, 0.2773, 0.3806, 0.02004, 0.5292, 0.02004, 0.8263, 0.2773, 0.9748, 0.5346, 0.8263, 0.5346, 0.5292, 0.2773, 0.3806, 0.02004, 0.5292, 0.02004, 0.8263, 0.68, 0.6034, 0.985, 0.3818, 0.8685, 0.02333, 0.4916, 0.02333, 0.3751, 0.3818, 0.2773, 0.9748, 0.5346, 0.8263, 0.5346, 0.5292, 0.2773, 0.3806, 0.02004, 0.5292, 0.02004, 0.8263, 0.2773, 0.9748, 0.5346, 0.8263, 0.5346, 0.5292, 0.2773, 0.3806, 0.02004, 0.5292, 0.02004, 0.8263, 0.2773, 0.9748, 0.5346, 0.8263, 0.5346, 0.5292, 0.2773, 0.3806, 0.02004, 0.5292, 0.02004, 0.8263, 0.2773, 0.9748, 0.5346, 0.8263, 0.5346, 0.5292, 0.2773, 0.3806, 0.02004, 0.5292, 0.02004, 0.8263, 0.2773, 0.9748, 0.5346, 0.8263, 0.5346, 0.5292, 0.2773, 0.3806, 0.02004, 0.5292, 0.02004, 0.8263, 0.2773, 0.9748, 0.5346, 0.8263, 0.5346, 0.5292, 0.2773, 0.3806, 0.02004, 0.5292, 0.02004, 0.8263, 0.68, 0.6034, 0.985, 0.3818, 0.8685, 0.02333, 0.4916, 0.02333, 0.3751, 0.3818, 0.2773, 0.9748, 0.5346, 0.8263, 0.5346, 0.5292, 0.2773, 0.3806, 0.02004, 0.5292, 0.02004, 0.8263, 0.2773, 0.9748, 0.5346, 0.8263, 0.5346, 0.5292, 0.2773, 0.3806, 0.02004, 0.5292, 0.02004, 0.8263, 0.2773, 0.9748, 0.5346, 0.8263, 0.5346, 0.5292, 0.2773, 0.3806, 0.02004, 0.5292, 0.02004, 0.8263, 0.2773, 0.9748, 0.5346, 0.8263, 0.5346, 0.5292, 0.2773, 0.3806, 0.02004, 0.5292, 0.02004, 0.8263, 0.2773, 0.9748, 0.5346, 0.8263, 0.5346, 0.5292, 0.2773, 0.3806, 0.02004, 0.5292, 0.02004, 0.8263, 0.2773, 0.9748, 0.5346, 0.8263, 0.5346, 0.5292, 0.2773, 0.3806, 0.02004, 0.5292, 0.02004, 0.8263, 0.2773, 0.9748, 0.5346, 0.8263, 0.5346, 0.5292, 0.2773, 0.3806, 0.02004, 0.5292, 0.02004, 0.8263, 0.68, 0.6034, 0.985, 0.3818, 0.8685, 0.02333, 0.4916, 0.02333, 0.3751, 0.3818, 0.2773, 0.9748, 0.5346, 0.8263, 0.5346, 0.5292, 0.2773, 0.3806, 0.02004, 0.5292, 0.02004, 0.8263, 0.2773, 0.9748, 0.5346, 0.8263, 0.5346, 0.5292, 0.2773, 0.3806, 0.02004, 0.5292, 0.02004, 0.8263, 0.2773, 0.9748, 0.5346, 0.8263, 0.5346, 0.5292, 0.2773, 0.3806, 0.02004, 0.5292, 0.02004, 0.8263, 0.2773, 0.9748, 0.5346, 0.8263, 0.5346, 0.5292, 0.2773, 0.3806, 0.02004, 0.5292, 0.02004, 0.8263, 0.2773, 0.9748, 0.5346, 0.8263, 0.5346, 0.5292, 0.2773, 0.3806, 0.02004, 0.5292, 0.02004, 0.8263, 0.2773, 0.9748, 0.5346, 0.8263, 0.5346, 0.5292, 0.2773, 0.3806, 0.02004, 0.5292, 0.02004, 0.8263, 0.2773, 0.9748, 0.5346, 0.8263, 0.5346, 0.5292, 0.2773, 0.3806, 0.02004, 0.5292, 0.02004, 0.8263, 0.2773, 0.9748, 0.5346, 0.8263, 0.5346, 0.5292, 0.2773, 0.3806, 0.02004, 0.5292, 0.02004, 0.8263, 0.2773, 0.9748, 0.5346, 0.8263, 0.5346, 0.5292, 0.2773, 0.3806, 0.02004, 0.5292, 0.02004, 0.8263, 0.2773, 0.9748, 0.5346, 0.8263, 0.5346, 0.5292, 0.2773, 0.3806, 0.02004, 0.5292, 0.02004, 0.8263, 0.2773, 0.9748, 0.5346, 0.8263, 0.5346, 0.5292, 0.2773, 0.3806, 0.02004, 0.5292, 0.02004, 0.8263, 0.2773, 0.9748, 0.5346, 0.8263, 0.5346, 0.5292, 0.2773, 0.3806, 0.02004, 0.5292, 0.02004, 0.8263, 0.2773, 0.9748, 0.5346, 0.8263, 0.5346, 0.5292, 0.2773, 0.3806, 0.02004, 0.5292, 0.02004, 0.8263, 0.2773, 0.9748, 0.5346, 0.8263, 0.5346, 0.5292, 0.2773, 0.3806, 0.02004, 0.5292, 0.02004, 0.8263, 0.2773, 0.9748, 0.5346, 0.8263, 0.5346, 0.5292, 0.2773, 0.3806, 0.02004, 0.5292, 0.02004, 0.8263])
me_icosphere.update()

# ---- objects
ob_icosphere = bpy.data.objects.new('Icosphere', me_icosphere)

# ---- transforms, parenting, visibility, modifiers, constraints
ob_icosphere.location = (0.0, 0.0, 0.0)

# ---- collection membership
scene.collection.objects.link(ob_icosphere)

# ---- scene / render settings (as saved in the file)
scene.frame_start = 1; scene.frame_end = 250; scene.frame_set(1)
scene.render.engine = 'BLENDER_EEVEE_NEXT'
scene.cycles.sampling_pattern = 'TABULATED_SOBOL'
scene.cycles.use_light_tree = False
scene.view_settings.view_transform = 'Filmic'
bpy.context.view_layer.update()

# ---- added for rendering (the .blend has no active camera and no usable light): camera, sun
cam_auto = bpy.data.cameras.new('AutoCamera')
cam_auto.lens = 50.0
cam_auto.sensor_width = 36.0
cam_auto.clip_end = 1000.0
ob_auto_camera = bpy.data.objects.new('AutoCamera', cam_auto)
scene.collection.objects.link(ob_auto_camera)
ob_auto_camera.location = (3.10799, -3.79999, 2.48639)
ob_auto_camera.rotation_euler = (1.09748, -7.21219e-08, 0.694738)
scene.camera = ob_auto_camera
light_auto_sun = bpy.data.lights.new('AutoSun', 'SUN')
light_auto_sun.energy = 3.0
light_auto_sun.angle = 0.0523599
ob_auto_sun = bpy.data.objects.new('AutoSun', light_auto_sun)
scene.collection.objects.link(ob_auto_sun)
ob_auto_sun.rotation_euler = (0.872665, 0.174533, 0.523599)
bpy.context.view_layer.update()
